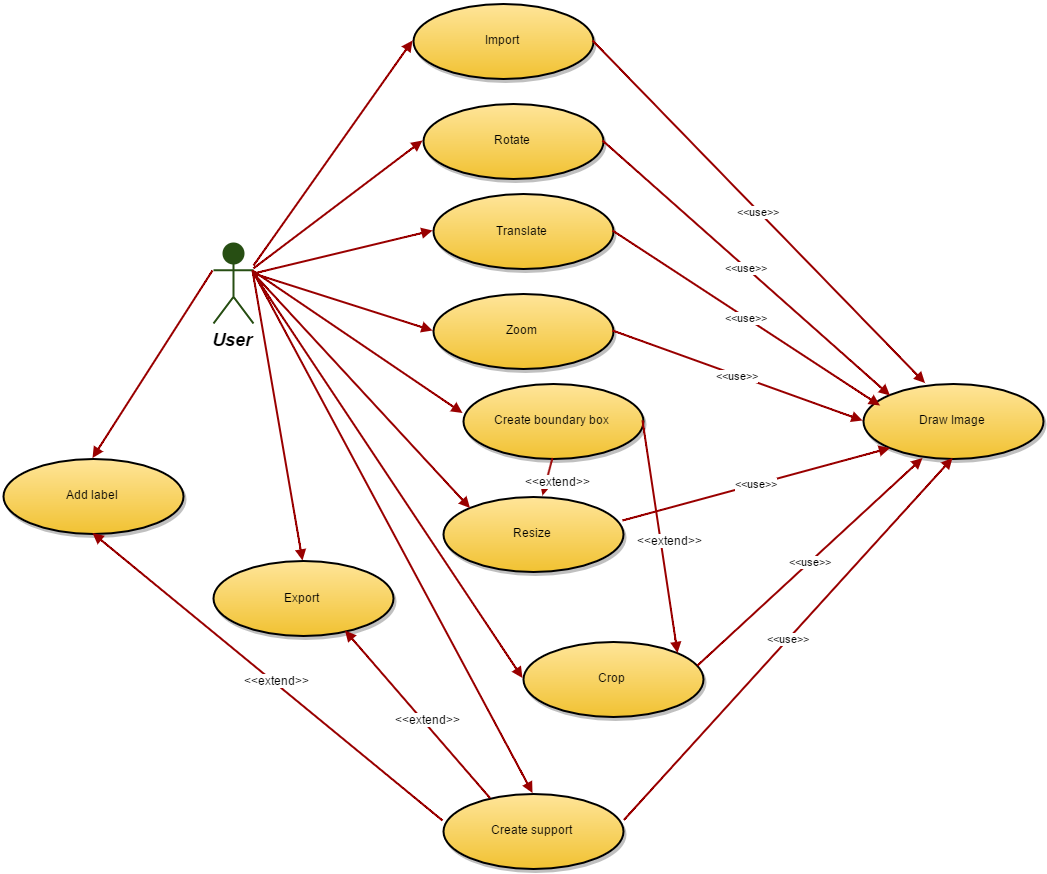

The diagram above was exported from draw.io. Its source (the exported page's mxGraphModel, read from the mxfile embedded in the PNG):
<mxGraphModel dx="3026" dy="1115" grid="1" gridSize="10" guides="1" tooltips="1" connect="1" arrows="1" fold="1" page="1" pageScale="1" pageWidth="826" pageHeight="1169" background="#ffffff" math="0" shadow="0">
  <root>
    <mxCell id="0" style=";html=1;" />
    <mxCell id="1" style=";html=1;" parent="0" />
    <mxCell id="90" value="User" style="shape=umlActor;verticalLabelPosition=bottom;verticalAlign=top;fillColor=#274E13;strokeColor=#274E13;fontStyle=3;fontSize=18;fontFamily=Helvetica;strokeWidth=2;html=1;" vertex="1" parent="1">
      <mxGeometry x="130" y="248" width="40" height="80" as="geometry" />
    </mxCell>
    <mxCell id="119" value="Import" style="shape=mxgraph.flowchart.on-page_reference;fillColor=#FFE599;strokeColor=black;strokeWidth=2;shadow=1;gradientColor=#F1C232;html=1;" vertex="1" parent="1">
      <mxGeometry x="330" y="8" width="180" height="75" as="geometry" />
    </mxCell>
    <mxCell id="122" value="Rotate" style="shape=mxgraph.flowchart.on-page_reference;fillColor=#FFE599;strokeColor=black;strokeWidth=2;shadow=1;gradientColor=#F1C232;html=1;" vertex="1" parent="1">
      <mxGeometry x="340" y="108" width="180" height="75" as="geometry" />
    </mxCell>
    <mxCell id="123" value="Translate" style="shape=mxgraph.flowchart.on-page_reference;fillColor=#FFE599;strokeColor=black;strokeWidth=2;shadow=1;gradientColor=#F1C232;html=1;" vertex="1" parent="1">
      <mxGeometry x="350" y="198.5" width="180" height="75" as="geometry" />
    </mxCell>
    <mxCell id="124" value="Zoom" style="shape=mxgraph.flowchart.on-page_reference;fillColor=#FFE599;strokeColor=black;strokeWidth=2;shadow=1;gradientColor=#F1C232;html=1;" vertex="1" parent="1">
      <mxGeometry x="350" y="298" width="180" height="75" as="geometry" />
    </mxCell>
    <mxCell id="125" value="Create boundary box" style="shape=mxgraph.flowchart.on-page_reference;fillColor=#FFE599;strokeColor=black;strokeWidth=2;shadow=1;gradientColor=#F1C232;html=1;" vertex="1" parent="1">
      <mxGeometry x="380" y="388" width="180" height="75" as="geometry" />
    </mxCell>
    <mxCell id="126" value="Resize" style="shape=mxgraph.flowchart.on-page_reference;fillColor=#FFE599;strokeColor=black;strokeWidth=2;shadow=1;gradientColor=#F1C232;html=1;" vertex="1" parent="1">
      <mxGeometry x="360" y="501" width="180" height="75" as="geometry" />
    </mxCell>
    <mxCell id="127" value="Crop" style="shape=mxgraph.flowchart.on-page_reference;fillColor=#FFE599;strokeColor=black;strokeWidth=2;shadow=1;gradientColor=#F1C232;html=1;" vertex="1" parent="1">
      <mxGeometry x="440" y="646" width="180" height="75" as="geometry" />
    </mxCell>
    <mxCell id="139" value="" style="edgeStyle=none;entryX=0;entryY=0.5;entryPerimeter=0;strokeWidth=2;endArrow=block;endFill=1;strokeColor=#990000;html=1;" edge="1" parent="1" target="119">
      <mxGeometry x="-10" y="88" width="100" height="100" as="geometry">
        <mxPoint x="170" y="270" as="sourcePoint" />
        <mxPoint x="90" y="88" as="targetPoint" />
      </mxGeometry>
    </mxCell>
    <mxCell id="140" value="" style="edgeStyle=none;entryX=0.5;entryY=0;entryPerimeter=0;strokeWidth=2;endArrow=block;endFill=1;strokeColor=#990000;html=1;exitX=1;exitY=0.3333333333333333;exitPerimeter=0;" edge="1" parent="1" source="90" target="121">
      <mxGeometry x="-10" y="88" width="100" height="100" as="geometry">
        <mxPoint x="-10" y="188" as="sourcePoint" />
        <mxPoint x="90" y="88" as="targetPoint" />
      </mxGeometry>
    </mxCell>
    <mxCell id="141" value="" style="edgeStyle=none;entryX=0;entryY=0.5;entryPerimeter=0;strokeWidth=2;endArrow=block;endFill=1;strokeColor=#990000;html=1;" edge="1" parent="1" source="90" target="122">
      <mxGeometry x="-10" y="88" width="100" height="100" as="geometry">
        <mxPoint x="-10" y="188" as="sourcePoint" />
        <mxPoint x="90" y="88" as="targetPoint" />
      </mxGeometry>
    </mxCell>
    <mxCell id="226d3afb2e279e98-159" value="" style="edgeStyle=none;entryX=0;entryY=0.5;entryPerimeter=0;strokeWidth=2;endArrow=block;endFill=1;strokeColor=#990000;html=1;" edge="1" parent="1" target="123">
      <mxGeometry x="-10" y="170" width="100" height="100" as="geometry">
        <mxPoint x="170" y="278" as="sourcePoint" />
        <mxPoint x="380" y="448" as="targetPoint" />
      </mxGeometry>
    </mxCell>
    <mxCell id="226d3afb2e279e98-160" value="Create support" style="shape=mxgraph.flowchart.on-page_reference;fillColor=#FFE599;strokeColor=black;strokeWidth=2;shadow=1;gradientColor=#F1C232;html=1;" vertex="1" parent="1">
      <mxGeometry x="360" y="798" width="180" height="75" as="geometry" />
    </mxCell>
    <mxCell id="226d3afb2e279e98-161" value="Add label" style="shape=mxgraph.flowchart.on-page_reference;fillColor=#FFE599;strokeColor=black;strokeWidth=2;shadow=1;gradientColor=#F1C232;html=1;" vertex="1" parent="1">
      <mxGeometry x="-80" y="463" width="180" height="75" as="geometry" />
    </mxCell>
    <mxCell id="226d3afb2e279e98-162" value="Draw Image" style="shape=mxgraph.flowchart.on-page_reference;fillColor=#FFE599;strokeColor=black;strokeWidth=2;shadow=1;gradientColor=#F1C232;html=1;" vertex="1" parent="1">
      <mxGeometry x="780" y="388" width="180" height="75" as="geometry" />
    </mxCell>
    <mxCell id="226d3afb2e279e98-163" value="" style="edgeStyle=none;entryX=0;entryY=0.5;entryPerimeter=0;strokeWidth=2;endArrow=block;endFill=1;strokeColor=#990000;html=1;" edge="1" parent="1" target="124">
      <mxGeometry y="98" width="100" height="100" as="geometry">
        <mxPoint x="170" y="278" as="sourcePoint" />
        <mxPoint x="120" y="536" as="targetPoint" />
      </mxGeometry>
    </mxCell>
    <mxCell id="226d3afb2e279e98-164" value="" style="edgeStyle=none;entryX=0.145;entryY=0.145;entryPerimeter=0;strokeWidth=2;endArrow=block;endFill=1;strokeColor=#990000;html=1;" edge="1" parent="1" target="126">
      <mxGeometry x="10" y="108" width="100" height="100" as="geometry">
        <mxPoint x="170" y="278" as="sourcePoint" />
        <mxPoint x="360" y="346" as="targetPoint" />
      </mxGeometry>
    </mxCell>
    <mxCell id="226d3afb2e279e98-165" value="" style="edgeStyle=none;entryX=-0.011;entryY=0.387;entryPerimeter=0;strokeWidth=2;endArrow=block;endFill=1;strokeColor=#990000;html=1;exitX=1;exitY=0.3333333333333333;exitPerimeter=0;" edge="1" parent="1" source="90" target="125">
      <mxGeometry x="20" y="118" width="100" height="100" as="geometry">
        <mxPoint x="170" y="318" as="sourcePoint" />
        <mxPoint x="370" y="356" as="targetPoint" />
      </mxGeometry>
    </mxCell>
    <mxCell id="226d3afb2e279e98-166" value="" style="edgeStyle=none;strokeWidth=2;endArrow=block;endFill=1;strokeColor=#990000;html=1;entryX=0;entryY=0.5;entryPerimeter=0;" edge="1" parent="1" target="127">
      <mxGeometry x="46" y="263" width="100" height="100" as="geometry">
        <mxPoint x="170" y="278" as="sourcePoint" />
        <mxPoint x="430" y="670" as="targetPoint" />
      </mxGeometry>
    </mxCell>
    <mxCell id="226d3afb2e279e98-167" value="" style="edgeStyle=none;entryX=0.5;entryY=0;entryPerimeter=0;strokeWidth=2;endArrow=block;endFill=1;strokeColor=#990000;html=1;exitX=1;exitY=0.3333333333333333;exitPerimeter=0;" edge="1" parent="1" source="90" target="226d3afb2e279e98-160">
      <mxGeometry x="56" y="273" width="100" height="100" as="geometry">
        <mxPoint x="150" y="319" as="sourcePoint" />
        <mxPoint x="329" y="643" as="targetPoint" />
      </mxGeometry>
    </mxCell>
    <mxCell id="226d3afb2e279e98-168" value="" style="edgeStyle=none;entryX=0.5;entryY=0;entryPerimeter=0;strokeWidth=2;endArrow=block;endFill=1;strokeColor=#990000;html=1;exitX=0;exitY=0.3333333333333333;exitPerimeter=0;" edge="1" parent="1" source="90" target="226d3afb2e279e98-161">
      <mxGeometry x="66" y="283" width="100" height="100" as="geometry">
        <mxPoint x="140" y="308" as="sourcePoint" />
        <mxPoint x="240" y="693" as="targetPoint" />
      </mxGeometry>
    </mxCell>
    <mxCell id="121" value="Export" style="shape=mxgraph.flowchart.on-page_reference;fillColor=#FFE599;strokeColor=black;strokeWidth=2;shadow=1;gradientColor=#F1C232;html=1;" vertex="1" parent="1">
      <mxGeometry x="130" y="565.5" width="180" height="75" as="geometry" />
    </mxCell>
    <mxCell id="226d3afb2e279e98-171" value="" style="edgeStyle=none;strokeWidth=2;endArrow=block;endFill=1;strokeColor=#990000;html=1;entryX=0.728;entryY=0.94;entryPerimeter=0;exitX=0.261;exitY=0.053;exitPerimeter=0;" edge="1" parent="1" source="226d3afb2e279e98-160" target="121">
      <mxGeometry x="66" y="283" width="100" height="100" as="geometry">
        <mxPoint x="80" y="708" as="sourcePoint" />
        <mxPoint x="240" y="693" as="targetPoint" />
      </mxGeometry>
    </mxCell>
    <mxCell id="226d3afb2e279e98-172" value="&amp;lt;&amp;lt;extend&amp;gt;&amp;gt;" style="text;html=1;resizable=0;points=[];align=center;verticalAlign=middle;labelBackgroundColor=#ffffff;" vertex="1" connectable="0" parent="226d3afb2e279e98-171">
      <mxGeometry relative="1" as="geometry">
        <mxPoint x="9" y="3" as="offset" />
      </mxGeometry>
    </mxCell>
    <mxCell id="226d3afb2e279e98-173" value="&amp;lt;&amp;lt;use&amp;gt;&amp;gt;" style="edgeStyle=none;entryX=0.345;entryY=0.006;entryPerimeter=0;strokeWidth=2;endArrow=block;endFill=1;strokeColor=#990000;html=1;exitX=1;exitY=0.5;exitPerimeter=0;" edge="1" parent="1" source="119" target="226d3afb2e279e98-162">
      <mxGeometry y="98" width="100" height="100" as="geometry">
        <mxPoint x="180" y="283.0526315789473" as="sourcePoint" />
        <mxPoint x="350" y="156" as="targetPoint" />
      </mxGeometry>
    </mxCell>
    <mxCell id="226d3afb2e279e98-174" value="&amp;lt;&amp;lt;use&amp;gt;&amp;gt;" style="edgeStyle=none;entryX=0.145;entryY=0.145;entryPerimeter=0;strokeWidth=2;endArrow=block;endFill=1;strokeColor=#990000;html=1;exitX=1;exitY=0.5;exitPerimeter=0;" edge="1" parent="1" source="122" target="226d3afb2e279e98-162">
      <mxGeometry x="55" y="230" width="100" height="100" as="geometry">
        <mxPoint x="565" y="178" as="sourcePoint" />
        <mxPoint x="635" y="216" as="targetPoint" />
      </mxGeometry>
    </mxCell>
    <mxCell id="226d3afb2e279e98-175" value="&amp;lt;&amp;lt;use&amp;gt;&amp;gt;" style="edgeStyle=none;strokeWidth=2;endArrow=block;endFill=1;strokeColor=#990000;html=1;exitX=1;exitY=0.5;exitPerimeter=0;entryX=0.089;entryY=0.28;entryPerimeter=0;" edge="1" parent="1" source="123" target="226d3afb2e279e98-162">
      <mxGeometry x="65" y="320" width="100" height="100" as="geometry">
        <mxPoint x="530" y="236" as="sourcePoint" />
        <mxPoint x="780" y="398" as="targetPoint" />
      </mxGeometry>
    </mxCell>
    <mxCell id="226d3afb2e279e98-176" value="&amp;lt;&amp;lt;use&amp;gt;&amp;gt;" style="edgeStyle=none;entryX=0;entryY=0.5;entryPerimeter=0;strokeWidth=2;endArrow=block;endFill=1;strokeColor=#990000;html=1;exitX=1;exitY=0.5;exitPerimeter=0;" edge="1" parent="1" source="124" target="226d3afb2e279e98-162">
      <mxGeometry x="55" y="410" width="100" height="100" as="geometry">
        <mxPoint x="520" y="326" as="sourcePoint" />
        <mxPoint x="584" y="274" as="targetPoint" />
      </mxGeometry>
    </mxCell>
    <mxCell id="226d3afb2e279e98-177" value="" style="edgeStyle=none;strokeWidth=2;endArrow=block;endFill=1;strokeColor=#990000;html=1;entryX=0.544;entryY=-0.027;entryPerimeter=0;exitX=0.5;exitY=1;exitPerimeter=0;" edge="1" parent="1" source="125" target="126">
      <mxGeometry x="565" y="82" width="100" height="100" as="geometry">
        <mxPoint x="686" y="486" as="sourcePoint" />
        <mxPoint x="580" y="448" as="targetPoint" />
      </mxGeometry>
    </mxCell>
    <mxCell id="226d3afb2e279e98-178" value="&amp;lt;&amp;lt;extend&amp;gt;&amp;gt;" style="text;html=1;resizable=0;points=[];align=center;verticalAlign=middle;labelBackgroundColor=#ffffff;" vertex="1" connectable="0" parent="226d3afb2e279e98-177">
      <mxGeometry relative="1" as="geometry">
        <mxPoint x="9" y="3" as="offset" />
      </mxGeometry>
    </mxCell>
    <mxCell id="226d3afb2e279e98-179" value="" style="edgeStyle=none;strokeWidth=2;endArrow=block;endFill=1;strokeColor=#990000;html=1;entryX=0.855;entryY=0.145;entryPerimeter=0;exitX=1;exitY=0.5;exitPerimeter=0;" edge="1" parent="1" source="125" target="127">
      <mxGeometry x="575" y="92" width="100" height="100" as="geometry">
        <mxPoint x="500" y="473" as="sourcePoint" />
        <mxPoint x="488" y="516" as="targetPoint" />
      </mxGeometry>
    </mxCell>
    <mxCell id="226d3afb2e279e98-180" value="&amp;lt;&amp;lt;extend&amp;gt;&amp;gt;" style="text;html=1;resizable=0;points=[];align=center;verticalAlign=middle;labelBackgroundColor=#ffffff;" vertex="1" connectable="0" parent="226d3afb2e279e98-179">
      <mxGeometry relative="1" as="geometry">
        <mxPoint x="9" y="3" as="offset" />
      </mxGeometry>
    </mxCell>
    <mxCell id="226d3afb2e279e98-181" value="&amp;lt;&amp;lt;use&amp;gt;&amp;gt;" style="edgeStyle=none;entryX=0.145;entryY=0.855;entryPerimeter=0;strokeWidth=2;endArrow=block;endFill=1;strokeColor=#990000;html=1;exitX=0.989;exitY=0.333;exitPerimeter=0;" edge="1" parent="1" source="126" target="226d3afb2e279e98-162">
      <mxGeometry x="161" y="570" width="100" height="100" as="geometry">
        <mxPoint x="610" y="469" as="sourcePoint" />
        <mxPoint x="748" y="278" as="targetPoint" />
      </mxGeometry>
    </mxCell>
    <mxCell id="226d3afb2e279e98-182" value="&amp;lt;&amp;lt;use&amp;gt;&amp;gt;" style="edgeStyle=none;entryX=0.325;entryY=0.979;entryPerimeter=0;strokeWidth=2;endArrow=block;endFill=1;strokeColor=#990000;html=1;exitX=0.972;exitY=0.307;exitPerimeter=0;" edge="1" parent="1" source="127" target="226d3afb2e279e98-162">
      <mxGeometry x="251" y="657" width="100" height="100" as="geometry">
        <mxPoint x="638" y="616" as="sourcePoint" />
        <mxPoint x="760" y="208" as="targetPoint" />
      </mxGeometry>
    </mxCell>
    <mxCell id="226d3afb2e279e98-185" value="&amp;lt;&amp;lt;use&amp;gt;&amp;gt;" style="edgeStyle=none;entryX=0.5;entryY=1;entryPerimeter=0;strokeWidth=2;endArrow=block;endFill=1;strokeColor=#990000;html=1;exitX=0.972;exitY=0.307;exitPerimeter=0;" edge="1" parent="1" target="226d3afb2e279e98-162">
      <mxGeometry x="187" y="813" width="100" height="100" as="geometry">
        <mxPoint x="540.4117647058824" y="824.4705882352941" as="sourcePoint" />
        <mxPoint x="774.5294117647059" y="617.4117647058824" as="targetPoint" />
      </mxGeometry>
    </mxCell>
    <mxCell id="226d3afb2e279e98-186" value="" style="edgeStyle=none;strokeWidth=2;endArrow=block;endFill=1;strokeColor=#990000;html=1;entryX=0.5;entryY=1;entryPerimeter=0;exitX=-0.006;exitY=0.373;exitPerimeter=0;" edge="1" parent="1" source="226d3afb2e279e98-160" target="226d3afb2e279e98-161">
      <mxGeometry x="24" y="316" width="100" height="100" as="geometry">
        <mxPoint x="365.2857142857142" y="835.2857142857144" as="sourcePoint" />
        <mxPoint x="239.57142857142867" y="706.7142857142858" as="targetPoint" />
      </mxGeometry>
    </mxCell>
    <mxCell id="226d3afb2e279e98-187" value="&amp;lt;&amp;lt;extend&amp;gt;&amp;gt;" style="text;html=1;resizable=0;points=[];align=center;verticalAlign=middle;labelBackgroundColor=#ffffff;" vertex="1" connectable="0" parent="226d3afb2e279e98-186">
      <mxGeometry relative="1" as="geometry">
        <mxPoint x="9" y="3" as="offset" />
      </mxGeometry>
    </mxCell>
  </root>
</mxGraphModel>